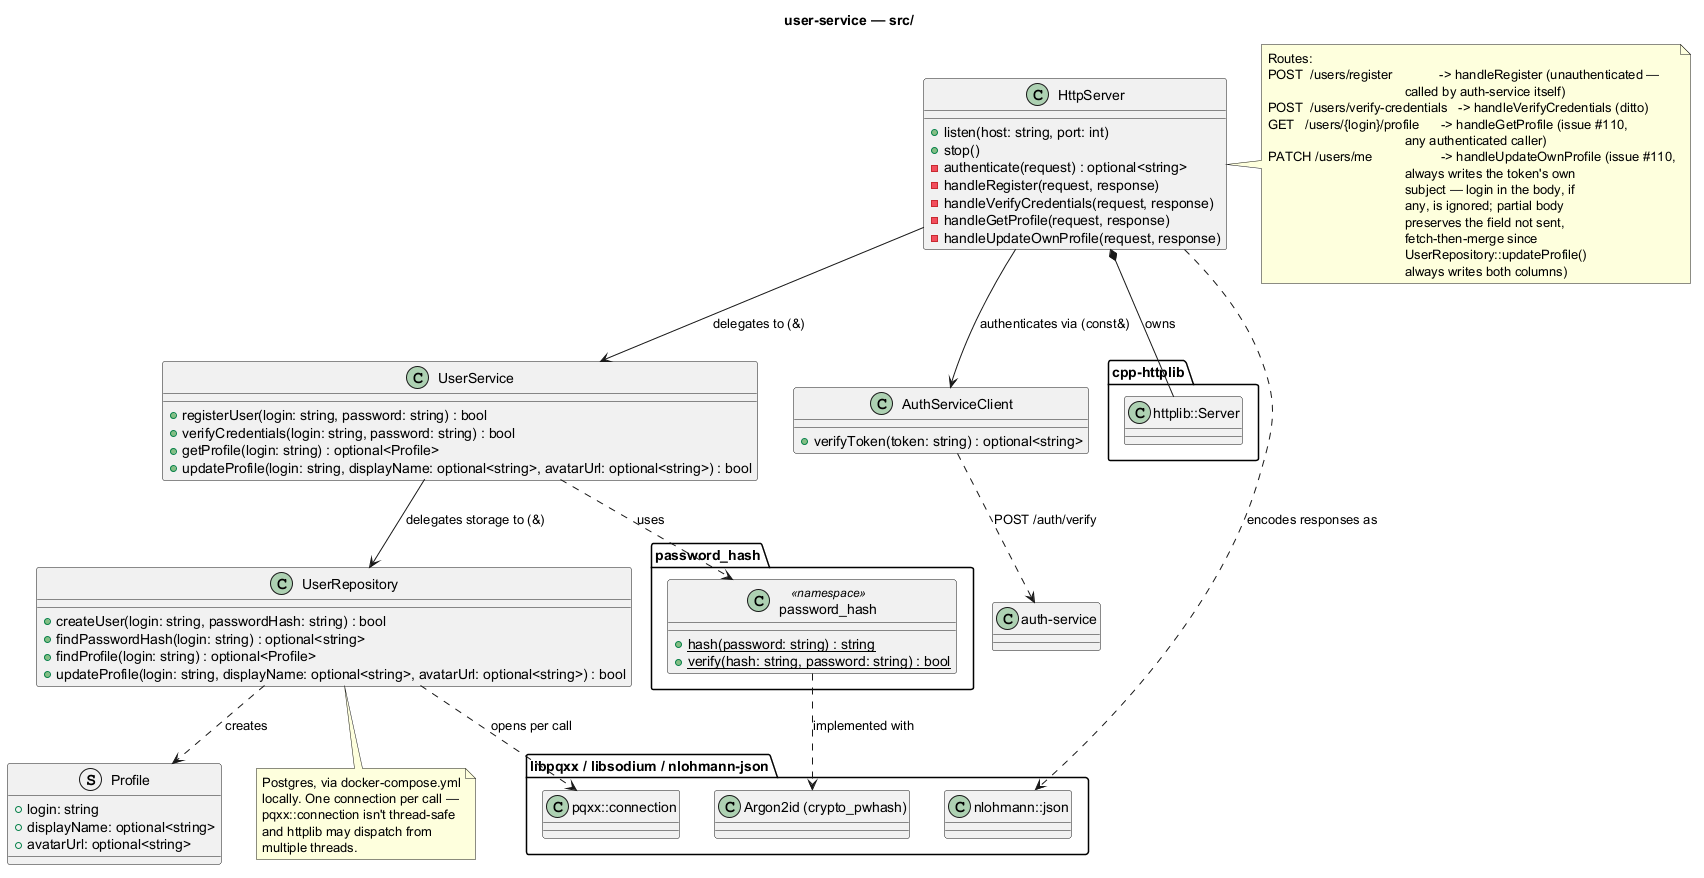

The diagram above was rendered by PlantUML. Its source (embedded in the PNG):
@startuml user-service
title user-service — src/

package "cpp-httplib" {
  class "httplib::Server" as HttplibServer
}

package "libpqxx / libsodium / nlohmann-json" {
  class "pqxx::connection" as PqxxConnection
  class "Argon2id (crypto_pwhash)" as Argon2
  class "nlohmann::json" as Json
}

namespace password_hash {
  class password_hash <<namespace>> {
    +{static} hash(password: string) : string
    +{static} verify(hash: string, password: string) : bool
  }
}

struct Profile {
  +login: string
  +displayName: optional<string>
  +avatarUrl: optional<string>
}

class UserRepository {
  +createUser(login: string, passwordHash: string) : bool
  +findPasswordHash(login: string) : optional<string>
  +findProfile(login: string) : optional<Profile>
  +updateProfile(login: string, displayName: optional<string>, avatarUrl: optional<string>) : bool
}
UserRepository ..> PqxxConnection : opens per call
UserRepository ..> Profile : creates

class UserService {
  +registerUser(login: string, password: string) : bool
  +verifyCredentials(login: string, password: string) : bool
  +getProfile(login: string) : optional<Profile>
  +updateProfile(login: string, displayName: optional<string>, avatarUrl: optional<string>) : bool
}
UserService --> UserRepository : delegates storage to (&)
UserService ..> password_hash.password_hash : uses
password_hash.password_hash ..> Argon2 : implemented with

class AuthServiceClient {
  +verifyToken(token: string) : optional<string>
}
AuthServiceClient ..> "auth-service" : POST /auth/verify

class HttpServer {
  +listen(host: string, port: int)
  +stop()
  -authenticate(request) : optional<string>
  -handleRegister(request, response)
  -handleVerifyCredentials(request, response)
  -handleGetProfile(request, response)
  -handleUpdateOwnProfile(request, response)
}
HttpServer --> UserService : delegates to (&)
HttpServer --> AuthServiceClient : authenticates via (const&)
HttpServer *-- HttplibServer : owns
HttpServer ..> Json : encodes responses as

note right of HttpServer
  Routes:
  POST  /users/register             -> handleRegister (unauthenticated —
                                        called by auth-service itself)
  POST  /users/verify-credentials   -> handleVerifyCredentials (ditto)
  GET   /users/{login}/profile      -> handleGetProfile (issue #110,
                                        any authenticated caller)
  PATCH /users/me                   -> handleUpdateOwnProfile (issue #110,
                                        always writes the token's own
                                        subject — login in the body, if
                                        any, is ignored; partial body
                                        preserves the field not sent,
                                        fetch-then-merge since
                                        UserRepository::updateProfile()
                                        always writes both columns)
end note

note bottom of UserRepository
  Postgres, via docker-compose.yml
  locally. One connection per call —
  pqxx::connection isn't thread-safe
  and httplib may dispatch from
  multiple threads.
end note

@enduml